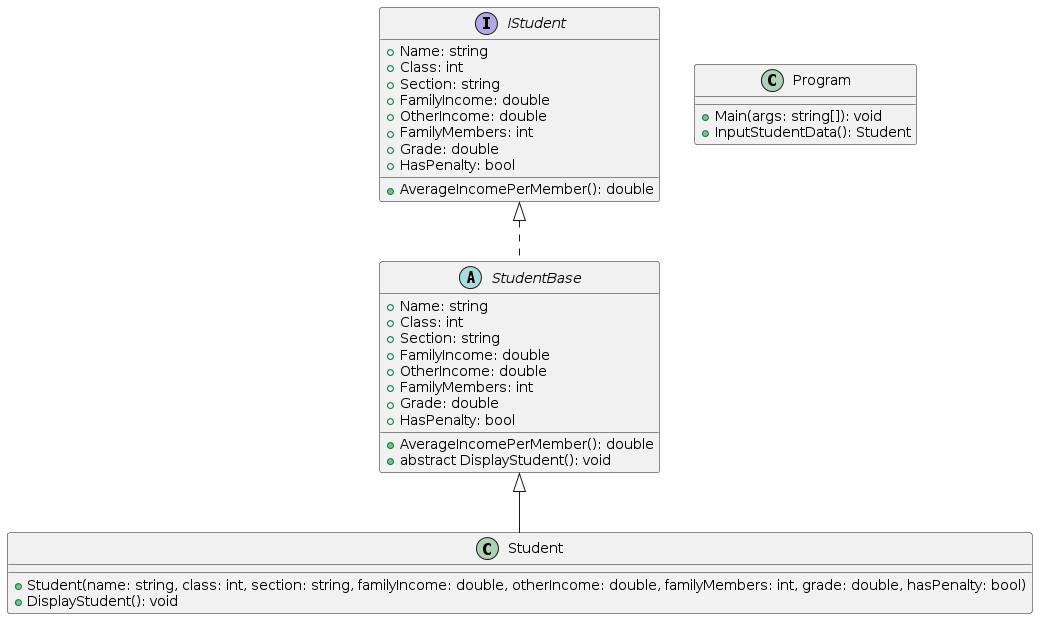

The diagram above was rendered by PlantUML. Its source (embedded in the PNG):
@startuml
interface IStudent {
    +Name: string
    +Class: int
    +Section: string
    +FamilyIncome: double
    +OtherIncome: double
    +FamilyMembers: int
    +Grade: double
    +HasPenalty: bool
    +AverageIncomePerMember(): double
}

abstract class StudentBase {
    +Name: string
    +Class: int
    +Section: string
    +FamilyIncome: double
    +OtherIncome: double
    +FamilyMembers: int
    +Grade: double
    +HasPenalty: bool
    +AverageIncomePerMember(): double
    +abstract DisplayStudent(): void
}

class Student {
    +Student(name: string, class: int, section: string, familyIncome: double, otherIncome: double, familyMembers: int, grade: double, hasPenalty: bool)
    +DisplayStudent(): void
}

class Program {
    +Main(args: string[]): void
    +InputStudentData(): Student
}

IStudent <|.. StudentBase
StudentBase <|-- Student
@enduml